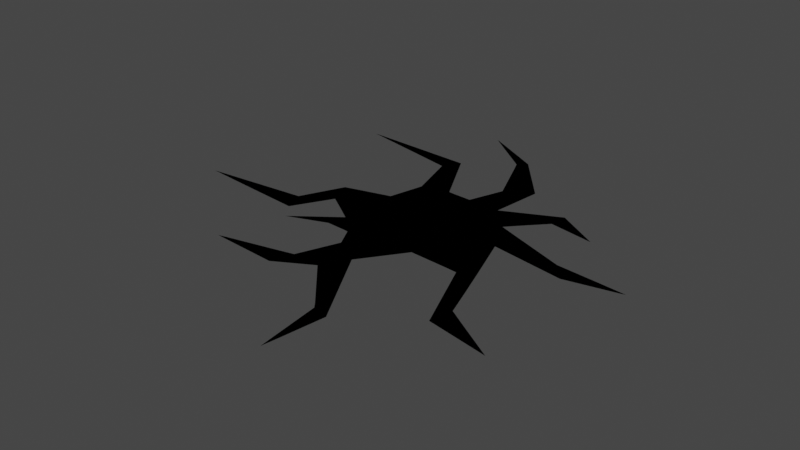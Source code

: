 # Source: GroundCrack2.blend  (saved by Blender 3.6.13; exported with 4.5.12 LTS)
import bpy
from mathutils import Matrix  # noqa: F401  (used for matrix-valued properties, if any)

bpy.ops.wm.read_factory_settings(use_empty=True)
scene = bpy.context.scene
scene.name = 'Scene'

# ---- collections
col_crackpng_svg = bpy.data.collections.new('CrackPNG.svg'); scene.collection.children.link(col_crackpng_svg)

# ---- materials (node trees are filled in below, after node groups)
mat_svgmat_001 = bpy.data.materials.new('SVGMat.001')
mat_svgmat_001.use_transparent_shadow = False
mat_svgmat_001.diffuse_color = (0.0, 0.0, 0.0, 1.0)

# ---- material node trees

# ---- world
world_world = bpy.data.worlds.new('World'); scene.world = world_world
world_world.use_nodes = True; world_world.node_tree.nodes.clear()
_N = world_world.node_tree.nodes; _L = world_world.node_tree.links
n0 = _N.new('ShaderNodeOutputWorld'); n0.name = 'World Output'; n0.location = (300, 300)
n1 = _N.new('ShaderNodeBackground'); n1.name = 'Background'; n1.location = (10, 300)
n1.inputs[0].default_value = (0.05088, 0.05088, 0.05088, 1.0)
_L.new(n1.outputs[0], n0.inputs[0])
n0.is_active_output = True
world_world.color = (0.05088, 0.05088, 0.05088)
world_world.use_sun_shadow = False
world_world.sun_shadow_jitter_overblur = 0.0

# ---- meshes
me_curve_001 = bpy.data.meshes.new('Curve.001')
me_curve_001.from_pydata([(-0.0266, 0.08412, 0.0), (-0.003605, 0.06834, 0.0), (-0.001314, 0.06365, 0.0), (0.007734, 0.04433, 0.0), (0.001983, 0.03026, 0.0), (-0.006743, 0.0306, 0.0), (-0.009244, 0.0308, 0.0), (-0.02363, 0.05502, 0.0), (-0.07629, 0.05684, 0.0), (-0.04404, 0.05096, 0.0), (-0.02839, 0.04808, 0.0), (-0.02191, 0.02796, 0.0), (-0.02591, 0.0138, 0.0), (-0.03992, 0.01044, 0.0), (-0.0468, 0.00873, 0.0), (-0.05078, 0.001394, 0.0), (-0.05599, -0.008345, 0.0), (-0.07968, -0.01048, 0.0), (-0.1032, -0.0126, 0.0), (-0.07401, -0.01505, 0.0), (-0.05225, -0.01677, 0.0), (-0.04229, -0.001221, 0.0), (-0.03358, -0.006313, 0.0), (-0.02722, -0.01013, 0.0), (-0.047, -0.02329, 0.0), (-0.02905, -0.01733, 0.0), (-0.01999, -0.01776, 0.0), (-0.01812, -0.01793, 0.0), (-0.01369, -0.02554, 0.0), (-0.02115, -0.0419, 0.0), (-0.03141, -0.04403, 0.0), (-0.05129, -0.04802, 0.0), (-0.05506, -0.04888, 0.0), (-0.05501, -0.04898, 0.0), (-0.02464, -0.05068, 0.0), (-0.008192, -0.04245, 0.0), (0.009944, -0.06046, 0.0), (0.01198, -0.0627, 0.0), (0.01423, -0.08122, 0.0), (0.01517, -0.08858, 0.0), (0.01622, -0.08296, 0.0), (0.01941, -0.06436, 0.0), (-0.001259, -0.03224, 0.0), (0.01248, -0.01535, 0.0), (0.02956, -0.01628, 0.0), (0.03512, -0.01666, 0.0), (0.04853, -0.04589, 0.0), (0.07608, -0.05041, 0.0), (0.05929, -0.04134, 0.0), (0.05085, -0.03672, 0.0), (0.0465, -0.02504, 0.0), (0.0413, -0.01141, 0.0), (0.03438, 0.006286, 0.0), (0.0674, 0.001574, 0.0), (0.08987, 0.005828, 0.0), (0.09191, 0.006341, 0.0), (0.07996, 0.007332, 0.0), (0.06096, 0.008802, 0.0), (0.03619, 0.01694, 0.0), (0.02706, 0.02, 0.0), (0.03078, 0.02368, 0.0), (0.04079, 0.03318, 0.0), (0.06111, 0.02999, 0.0), (0.04182, 0.04041, 0.0), (0.01695, 0.02974, 0.0), (0.01991, 0.05038, 0.0), (0.000262, 0.07146, 0.0), (-0.02137, 0.08175, 0.0), (-0.02636, 0.08407, 0.0), (0.03506, 0.01029, 0.0), (0.03488, 0.009225, 0.0), (0.03464, 0.007832, 0.0), (0.03456, 0.007329, 0.0), (0.0348, 0.008784, 0.0)], [], [(7, 8, 9, 10), (6, 7, 10, 11), (64, 65, 3, 4), (66, 1, 2, 3, 65), (61, 62, 63), (20, 16, 17, 18), (5, 6, 11, 12, 13, 14, 15, 21, 22, 23, 25, 26, 27, 28, 42, 43, 44, 45, 51, 52, 72, 71, 73, 70, 69, 58, 59, 60, 64, 4), (19, 20, 18), (21, 15, 16, 20), (24, 25, 23), (48, 49, 46, 47), (37, 41, 42, 35, 36), (50, 51, 45, 46, 49), (42, 28, 29, 35), (34, 35, 29, 30, 31, 32, 33), (41, 37, 38, 39, 40), (54, 55, 56, 57, 58, 69, 70, 73, 71, 72, 52, 53), (61, 63, 64, 60), (67, 68, 0, 1, 66)])
_uv = me_curve_001.uv_layers.new(name='UVMap')
_uv.uv.foreach_set('vector', [0.5978, 0.8242, 0.3498, 1.0, 0.4866, 0.8694, 0.5528, 0.8058, 0.5902, 0.6619, 0.5978, 0.8242, 0.5528, 0.8058, 0.5203, 0.6884, 0.7131, 0.5737, 0.7928, 0.6637, 0.715, 0.6732, 0.6426, 0.6237, 0.765, 0.8276, 0.7365, 0.8248, 0.7327, 0.795, 0.715, 0.6732, 0.7928, 0.6637, 0.8388, 0.5146, 0.9266, 0.4348, 0.8667, 0.5462, 0.2321, 0.5691, 0.2409, 0.6216, 0.12, 0.6865, 5.728e-09, 0.7508, 0.6017, 0.653, 0.5902, 0.6619, 0.5203, 0.6884, 0.456, 0.6329, 0.3779, 0.6611, 0.3393, 0.6747, 0.2969, 0.652, 0.3295, 0.6125, 0.3553, 0.5603, 0.3738, 0.5217, 0.3422, 0.4929, 0.3844, 0.462, 0.3929, 0.4553, 0.3901, 0.4046, 0.4288, 0.3329, 0.5485, 0.3706, 0.6278, 0.312, 0.6534, 0.2925, 0.6999, 0.2982, 0.7227, 0.4054, 0.7268, 0.4099, 0.7288, 0.412, 0.7326, 0.4161, 0.7344, 0.418, 0.7386, 0.4226, 0.7652, 0.451, 0.7309, 0.4947, 0.7605, 0.5006, 0.7131, 0.5737, 0.6426, 0.6237, 0.1323, 0.6457, 0.2321, 0.5691, 5.728e-09, 0.7508, 0.3295, 0.6125, 0.2969, 0.652, 0.2409, 0.6216, 0.2321, 0.5691, 0.2368, 0.5211, 0.3422, 0.4929, 0.3738, 0.5217, 0.6916, 0.09694, 0.6656, 0.146, 0.6253, 0.1092, 0.7437, 4.681e-08, 0.3959, 0.1441, 0.4264, 0.1125, 0.4288, 0.3329, 0.363, 0.3057, 0.3932, 0.1614, 0.6817, 0.2161, 0.6999, 0.2982, 0.6534, 0.2925, 0.6253, 0.1092, 0.6656, 0.146, 0.4288, 0.3329, 0.3901, 0.4046, 0.3023, 0.3494, 0.363, 0.3057, 0.2576, 0.3182, 0.363, 0.3057, 0.3023, 0.3494, 0.2461, 0.3717, 0.1377, 0.4155, 0.1168, 0.4233, 0.1167, 0.4227, 0.4264, 0.1125, 0.3959, 0.1441, 0.348, 0.04777, 0.3292, 0.009357, 0.3521, 0.03308, 0.9885, 0.2272, 1.0, 0.2232, 0.9455, 0.2659, 0.8587, 0.3332, 0.7652, 0.451, 0.7386, 0.4226, 0.7344, 0.418, 0.7326, 0.4161, 0.7288, 0.412, 0.7268, 0.4099, 0.7227, 0.4054, 0.8668, 0.278, 0.8388, 0.5146, 0.8667, 0.5462, 0.7131, 0.5737, 0.7605, 0.5006, 0.6935, 0.9458, 0.6768, 0.9728, 0.6758, 0.9738, 0.7365, 0.8248, 0.765, 0.8276])
me_curve_001.materials.append(mat_svgmat_001)
me_curve_001.auto_texspace = False
me_curve_001.update()

# ---- objects
ob_groundcracktop = bpy.data.objects.new('GroundCrackTop', me_curve_001)

# ---- transforms, parenting, visibility, modifiers, constraints
ob_groundcracktop.location = (0.0, 0.0, 0.0)
ob_groundcracktop.scale = (25.65, 28.96, 1.0)

# ---- collection membership
col_crackpng_svg.objects.link(ob_groundcracktop)

# ---- scene / render settings (as saved in the file)
scene.frame_start = 1; scene.frame_end = 250; scene.frame_set(80)
scene.render.engine = 'BLENDER_EEVEE_NEXT'
scene.cycles.sampling_pattern = 'TABULATED_SOBOL'
scene.view_settings.view_transform = 'Filmic'
bpy.context.view_layer.update()

# ---- added for rendering (the .blend has no active camera and no usable light): camera, sun
cam_auto = bpy.data.cameras.new('AutoCamera')
cam_auto.lens = 50.0
cam_auto.sensor_width = 36.0
cam_auto.clip_end = 1000.0
ob_auto_camera = bpy.data.objects.new('AutoCamera', cam_auto)
scene.collection.objects.link(ob_auto_camera)
ob_auto_camera.location = (6.40103, -7.91936, 5.23652)
ob_auto_camera.rotation_euler = (1.09748, -7.21219e-08, 0.694738)
scene.camera = ob_auto_camera
light_auto_sun = bpy.data.lights.new('AutoSun', 'SUN')
light_auto_sun.energy = 3.0
light_auto_sun.angle = 0.0523599
ob_auto_sun = bpy.data.objects.new('AutoSun', light_auto_sun)
scene.collection.objects.link(ob_auto_sun)
ob_auto_sun.rotation_euler = (0.872665, 0.174533, 0.523599)
bpy.context.view_layer.update()
